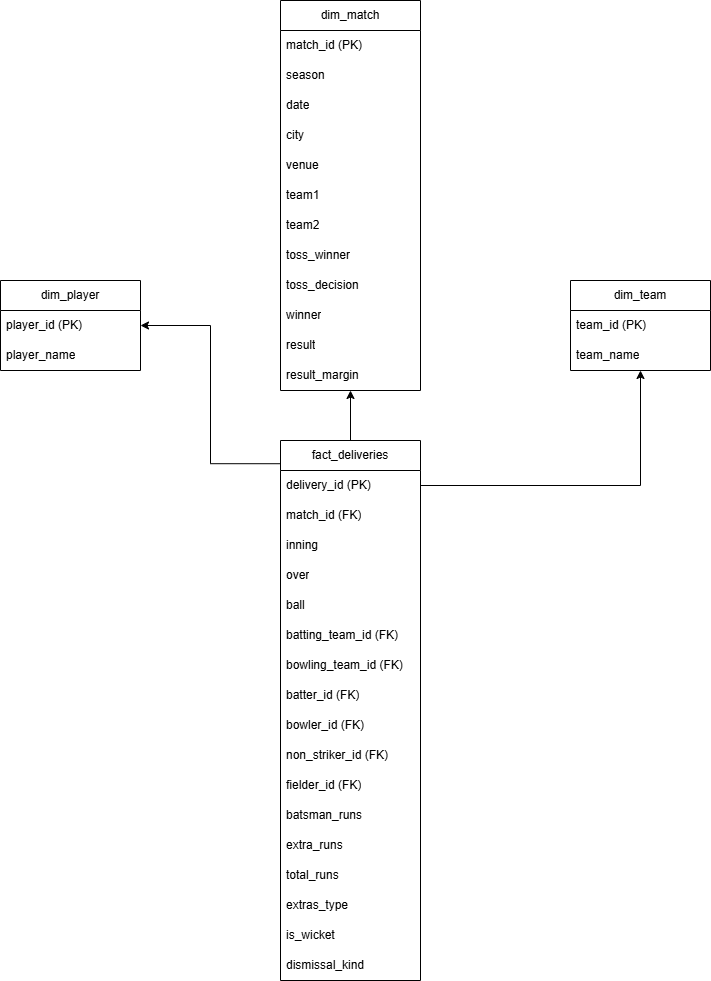

The diagram above was exported from draw.io. Its source (the exported page's mxGraphModel, read from the mxfile embedded in the PNG):
<mxGraphModel dx="1030" dy="562" grid="1" gridSize="10" guides="1" tooltips="1" connect="1" arrows="1" fold="1" page="1" pageScale="1" pageWidth="827" pageHeight="1169" math="0" shadow="0">
  <root>
    <mxCell id="0" />
    <mxCell id="1" parent="0" />
    <mxCell id="oUiJnV1ObnVJMIKHkFlS-49" edge="1" parent="1" source="oUiJnV1ObnVJMIKHkFlS-4" style="edgeStyle=orthogonalEdgeStyle;rounded=0;orthogonalLoop=1;jettySize=auto;html=1;exitX=-0.003;exitY=0.043;exitDx=0;exitDy=0;entryX=1;entryY=0.5;entryDx=0;entryDy=0;exitPerimeter=0;" target="oUiJnV1ObnVJMIKHkFlS-37">
      <mxGeometry relative="1" as="geometry" />
    </mxCell>
    <mxCell id="oUiJnV1ObnVJMIKHkFlS-4" parent="1" style="swimlane;fontStyle=0;childLayout=stackLayout;horizontal=1;startSize=30;horizontalStack=0;resizeParent=1;resizeParentMax=0;resizeLast=0;collapsible=1;marginBottom=0;whiteSpace=wrap;html=1;" value="fact_deliveries" vertex="1">
      <mxGeometry height="540" width="140" x="320" y="480" as="geometry" />
    </mxCell>
    <mxCell id="oUiJnV1ObnVJMIKHkFlS-5" parent="oUiJnV1ObnVJMIKHkFlS-4" style="text;strokeColor=none;fillColor=none;align=left;verticalAlign=middle;spacingLeft=4;spacingRight=4;overflow=hidden;points=[[0,0.5],[1,0.5]];portConstraint=eastwest;rotatable=0;whiteSpace=wrap;html=1;" value="delivery_id (PK)" vertex="1">
      <mxGeometry height="30" width="140" y="30" as="geometry" />
    </mxCell>
    <mxCell id="oUiJnV1ObnVJMIKHkFlS-6" parent="oUiJnV1ObnVJMIKHkFlS-4" style="text;strokeColor=none;fillColor=none;align=left;verticalAlign=middle;spacingLeft=4;spacingRight=4;overflow=hidden;points=[[0,0.5],[1,0.5]];portConstraint=eastwest;rotatable=0;whiteSpace=wrap;html=1;" value="match_id (FK)" vertex="1">
      <mxGeometry height="30" width="140" y="60" as="geometry" />
    </mxCell>
    <mxCell id="oUiJnV1ObnVJMIKHkFlS-7" parent="oUiJnV1ObnVJMIKHkFlS-4" style="text;strokeColor=none;fillColor=none;align=left;verticalAlign=middle;spacingLeft=4;spacingRight=4;overflow=hidden;points=[[0,0.5],[1,0.5]];portConstraint=eastwest;rotatable=0;whiteSpace=wrap;html=1;" value="inning" vertex="1">
      <mxGeometry height="30" width="140" y="90" as="geometry" />
    </mxCell>
    <mxCell id="oUiJnV1ObnVJMIKHkFlS-8" parent="oUiJnV1ObnVJMIKHkFlS-4" style="text;strokeColor=none;fillColor=none;align=left;verticalAlign=middle;spacingLeft=4;spacingRight=4;overflow=hidden;points=[[0,0.5],[1,0.5]];portConstraint=eastwest;rotatable=0;whiteSpace=wrap;html=1;" value="over             " vertex="1">
      <mxGeometry height="30" width="140" y="120" as="geometry" />
    </mxCell>
    <mxCell id="oUiJnV1ObnVJMIKHkFlS-9" parent="oUiJnV1ObnVJMIKHkFlS-4" style="text;strokeColor=none;fillColor=none;align=left;verticalAlign=middle;spacingLeft=4;spacingRight=4;overflow=hidden;points=[[0,0.5],[1,0.5]];portConstraint=eastwest;rotatable=0;whiteSpace=wrap;html=1;" value="ball             " vertex="1">
      <mxGeometry height="30" width="140" y="150" as="geometry" />
    </mxCell>
    <mxCell id="oUiJnV1ObnVJMIKHkFlS-10" parent="oUiJnV1ObnVJMIKHkFlS-4" style="text;strokeColor=none;fillColor=none;align=left;verticalAlign=middle;spacingLeft=4;spacingRight=4;overflow=hidden;points=[[0,0.5],[1,0.5]];portConstraint=eastwest;rotatable=0;whiteSpace=wrap;html=1;" value="batting_team_id (FK) " vertex="1">
      <mxGeometry height="30" width="140" y="180" as="geometry" />
    </mxCell>
    <mxCell id="oUiJnV1ObnVJMIKHkFlS-11" parent="oUiJnV1ObnVJMIKHkFlS-4" style="text;strokeColor=none;fillColor=none;align=left;verticalAlign=middle;spacingLeft=4;spacingRight=4;overflow=hidden;points=[[0,0.5],[1,0.5]];portConstraint=eastwest;rotatable=0;whiteSpace=wrap;html=1;" value="bowling_team_id (FK)" vertex="1">
      <mxGeometry height="30" width="140" y="210" as="geometry" />
    </mxCell>
    <mxCell id="oUiJnV1ObnVJMIKHkFlS-12" parent="oUiJnV1ObnVJMIKHkFlS-4" style="text;strokeColor=none;fillColor=none;align=left;verticalAlign=middle;spacingLeft=4;spacingRight=4;overflow=hidden;points=[[0,0.5],[1,0.5]];portConstraint=eastwest;rotatable=0;whiteSpace=wrap;html=1;" value="batter_id (FK)" vertex="1">
      <mxGeometry height="30" width="140" y="240" as="geometry" />
    </mxCell>
    <mxCell id="oUiJnV1ObnVJMIKHkFlS-13" parent="oUiJnV1ObnVJMIKHkFlS-4" style="text;strokeColor=none;fillColor=none;align=left;verticalAlign=middle;spacingLeft=4;spacingRight=4;overflow=hidden;points=[[0,0.5],[1,0.5]];portConstraint=eastwest;rotatable=0;whiteSpace=wrap;html=1;" value="bowler_id (FK)" vertex="1">
      <mxGeometry height="30" width="140" y="270" as="geometry" />
    </mxCell>
    <mxCell id="oUiJnV1ObnVJMIKHkFlS-14" parent="oUiJnV1ObnVJMIKHkFlS-4" style="text;strokeColor=none;fillColor=none;align=left;verticalAlign=middle;spacingLeft=4;spacingRight=4;overflow=hidden;points=[[0,0.5],[1,0.5]];portConstraint=eastwest;rotatable=0;whiteSpace=wrap;html=1;" value="non_striker_id (FK)" vertex="1">
      <mxGeometry height="30" width="140" y="300" as="geometry" />
    </mxCell>
    <mxCell id="oUiJnV1ObnVJMIKHkFlS-15" parent="oUiJnV1ObnVJMIKHkFlS-4" style="text;strokeColor=none;fillColor=none;align=left;verticalAlign=middle;spacingLeft=4;spacingRight=4;overflow=hidden;points=[[0,0.5],[1,0.5]];portConstraint=eastwest;rotatable=0;whiteSpace=wrap;html=1;" value="fielder_id (FK)" vertex="1">
      <mxGeometry height="30" width="140" y="330" as="geometry" />
    </mxCell>
    <mxCell id="oUiJnV1ObnVJMIKHkFlS-16" parent="oUiJnV1ObnVJMIKHkFlS-4" style="text;strokeColor=none;fillColor=none;align=left;verticalAlign=middle;spacingLeft=4;spacingRight=4;overflow=hidden;points=[[0,0.5],[1,0.5]];portConstraint=eastwest;rotatable=0;whiteSpace=wrap;html=1;" value="batsman_runs" vertex="1">
      <mxGeometry height="30" width="140" y="360" as="geometry" />
    </mxCell>
    <mxCell id="oUiJnV1ObnVJMIKHkFlS-17" parent="oUiJnV1ObnVJMIKHkFlS-4" style="text;strokeColor=none;fillColor=none;align=left;verticalAlign=middle;spacingLeft=4;spacingRight=4;overflow=hidden;points=[[0,0.5],[1,0.5]];portConstraint=eastwest;rotatable=0;whiteSpace=wrap;html=1;" value="extra_runs       " vertex="1">
      <mxGeometry height="30" width="140" y="390" as="geometry" />
    </mxCell>
    <mxCell id="oUiJnV1ObnVJMIKHkFlS-18" parent="oUiJnV1ObnVJMIKHkFlS-4" style="text;strokeColor=none;fillColor=none;align=left;verticalAlign=middle;spacingLeft=4;spacingRight=4;overflow=hidden;points=[[0,0.5],[1,0.5]];portConstraint=eastwest;rotatable=0;whiteSpace=wrap;html=1;" value="total_runs              " vertex="1">
      <mxGeometry height="30" width="140" y="420" as="geometry" />
    </mxCell>
    <mxCell id="oUiJnV1ObnVJMIKHkFlS-19" parent="oUiJnV1ObnVJMIKHkFlS-4" style="text;strokeColor=none;fillColor=none;align=left;verticalAlign=middle;spacingLeft=4;spacingRight=4;overflow=hidden;points=[[0,0.5],[1,0.5]];portConstraint=eastwest;rotatable=0;whiteSpace=wrap;html=1;" value="extras_type             " vertex="1">
      <mxGeometry height="30" width="140" y="450" as="geometry" />
    </mxCell>
    <mxCell id="oUiJnV1ObnVJMIKHkFlS-20" parent="oUiJnV1ObnVJMIKHkFlS-4" style="text;strokeColor=none;fillColor=none;align=left;verticalAlign=middle;spacingLeft=4;spacingRight=4;overflow=hidden;points=[[0,0.5],[1,0.5]];portConstraint=eastwest;rotatable=0;whiteSpace=wrap;html=1;" value="is_wicket               " vertex="1">
      <mxGeometry height="30" width="140" y="480" as="geometry" />
    </mxCell>
    <mxCell id="oUiJnV1ObnVJMIKHkFlS-21" parent="oUiJnV1ObnVJMIKHkFlS-4" style="text;strokeColor=none;fillColor=none;align=left;verticalAlign=middle;spacingLeft=4;spacingRight=4;overflow=hidden;points=[[0,0.5],[1,0.5]];portConstraint=eastwest;rotatable=0;whiteSpace=wrap;html=1;" value="dismissal_kind          " vertex="1">
      <mxGeometry height="30" width="140" y="510" as="geometry" />
    </mxCell>
    <mxCell id="oUiJnV1ObnVJMIKHkFlS-55" edge="1" parent="1" source="oUiJnV1ObnVJMIKHkFlS-4" style="edgeStyle=orthogonalEdgeStyle;rounded=0;orthogonalLoop=1;jettySize=auto;html=1;exitX=0.5;exitY=0;exitDx=0;exitDy=0;" target="oUiJnV1ObnVJMIKHkFlS-22">
      <mxGeometry relative="1" as="geometry" />
    </mxCell>
    <mxCell id="oUiJnV1ObnVJMIKHkFlS-22" parent="1" style="swimlane;fontStyle=0;childLayout=stackLayout;horizontal=1;startSize=30;horizontalStack=0;resizeParent=1;resizeParentMax=0;resizeLast=0;collapsible=1;marginBottom=0;whiteSpace=wrap;html=1;" value="dim_match       " vertex="1">
      <mxGeometry height="390" width="140" x="320" y="40" as="geometry" />
    </mxCell>
    <mxCell id="oUiJnV1ObnVJMIKHkFlS-23" parent="oUiJnV1ObnVJMIKHkFlS-22" style="text;strokeColor=none;fillColor=none;align=left;verticalAlign=middle;spacingLeft=4;spacingRight=4;overflow=hidden;points=[[0,0.5],[1,0.5]];portConstraint=eastwest;rotatable=0;whiteSpace=wrap;html=1;" value="match_id (PK)" vertex="1">
      <mxGeometry height="30" width="140" y="30" as="geometry" />
    </mxCell>
    <mxCell id="oUiJnV1ObnVJMIKHkFlS-24" parent="oUiJnV1ObnVJMIKHkFlS-22" style="text;strokeColor=none;fillColor=none;align=left;verticalAlign=middle;spacingLeft=4;spacingRight=4;overflow=hidden;points=[[0,0.5],[1,0.5]];portConstraint=eastwest;rotatable=0;whiteSpace=wrap;html=1;" value="season            " vertex="1">
      <mxGeometry height="30" width="140" y="60" as="geometry" />
    </mxCell>
    <mxCell id="oUiJnV1ObnVJMIKHkFlS-25" parent="oUiJnV1ObnVJMIKHkFlS-22" style="text;strokeColor=none;fillColor=none;align=left;verticalAlign=middle;spacingLeft=4;spacingRight=4;overflow=hidden;points=[[0,0.5],[1,0.5]];portConstraint=eastwest;rotatable=0;whiteSpace=wrap;html=1;" value="date              " vertex="1">
      <mxGeometry height="30" width="140" y="90" as="geometry" />
    </mxCell>
    <mxCell id="oUiJnV1ObnVJMIKHkFlS-26" parent="oUiJnV1ObnVJMIKHkFlS-22" style="text;strokeColor=none;fillColor=none;align=left;verticalAlign=middle;spacingLeft=4;spacingRight=4;overflow=hidden;points=[[0,0.5],[1,0.5]];portConstraint=eastwest;rotatable=0;whiteSpace=wrap;html=1;" value="city              " vertex="1">
      <mxGeometry height="30" width="140" y="120" as="geometry" />
    </mxCell>
    <mxCell id="oUiJnV1ObnVJMIKHkFlS-27" parent="oUiJnV1ObnVJMIKHkFlS-22" style="text;strokeColor=none;fillColor=none;align=left;verticalAlign=middle;spacingLeft=4;spacingRight=4;overflow=hidden;points=[[0,0.5],[1,0.5]];portConstraint=eastwest;rotatable=0;whiteSpace=wrap;html=1;" value="venue             " vertex="1">
      <mxGeometry height="30" width="140" y="150" as="geometry" />
    </mxCell>
    <mxCell id="oUiJnV1ObnVJMIKHkFlS-28" parent="oUiJnV1ObnVJMIKHkFlS-22" style="text;strokeColor=none;fillColor=none;align=left;verticalAlign=middle;spacingLeft=4;spacingRight=4;overflow=hidden;points=[[0,0.5],[1,0.5]];portConstraint=eastwest;rotatable=0;whiteSpace=wrap;html=1;" value="team1             " vertex="1">
      <mxGeometry height="30" width="140" y="180" as="geometry" />
    </mxCell>
    <mxCell id="oUiJnV1ObnVJMIKHkFlS-29" parent="oUiJnV1ObnVJMIKHkFlS-22" style="text;strokeColor=none;fillColor=none;align=left;verticalAlign=middle;spacingLeft=4;spacingRight=4;overflow=hidden;points=[[0,0.5],[1,0.5]];portConstraint=eastwest;rotatable=0;whiteSpace=wrap;html=1;" value="team2             " vertex="1">
      <mxGeometry height="30" width="140" y="210" as="geometry" />
    </mxCell>
    <mxCell id="oUiJnV1ObnVJMIKHkFlS-31" parent="oUiJnV1ObnVJMIKHkFlS-22" style="text;strokeColor=none;fillColor=none;align=left;verticalAlign=middle;spacingLeft=4;spacingRight=4;overflow=hidden;points=[[0,0.5],[1,0.5]];portConstraint=eastwest;rotatable=0;whiteSpace=wrap;html=1;" value="toss_winner       " vertex="1">
      <mxGeometry height="30" width="140" y="240" as="geometry" />
    </mxCell>
    <mxCell id="oUiJnV1ObnVJMIKHkFlS-32" parent="oUiJnV1ObnVJMIKHkFlS-22" style="text;strokeColor=none;fillColor=none;align=left;verticalAlign=middle;spacingLeft=4;spacingRight=4;overflow=hidden;points=[[0,0.5],[1,0.5]];portConstraint=eastwest;rotatable=0;whiteSpace=wrap;html=1;" value="toss_decision            " vertex="1">
      <mxGeometry height="30" width="140" y="270" as="geometry" />
    </mxCell>
    <mxCell id="oUiJnV1ObnVJMIKHkFlS-33" parent="oUiJnV1ObnVJMIKHkFlS-22" style="text;strokeColor=none;fillColor=none;align=left;verticalAlign=middle;spacingLeft=4;spacingRight=4;overflow=hidden;points=[[0,0.5],[1,0.5]];portConstraint=eastwest;rotatable=0;whiteSpace=wrap;html=1;" value="winner                   " vertex="1">
      <mxGeometry height="30" width="140" y="300" as="geometry" />
    </mxCell>
    <mxCell id="oUiJnV1ObnVJMIKHkFlS-34" parent="oUiJnV1ObnVJMIKHkFlS-22" style="text;strokeColor=none;fillColor=none;align=left;verticalAlign=middle;spacingLeft=4;spacingRight=4;overflow=hidden;points=[[0,0.5],[1,0.5]];portConstraint=eastwest;rotatable=0;whiteSpace=wrap;html=1;" value="result                   " vertex="1">
      <mxGeometry height="30" width="140" y="330" as="geometry" />
    </mxCell>
    <mxCell id="oUiJnV1ObnVJMIKHkFlS-35" parent="oUiJnV1ObnVJMIKHkFlS-22" style="text;strokeColor=none;fillColor=none;align=left;verticalAlign=middle;spacingLeft=4;spacingRight=4;overflow=hidden;points=[[0,0.5],[1,0.5]];portConstraint=eastwest;rotatable=0;whiteSpace=wrap;html=1;" value="result_margin                        " vertex="1">
      <mxGeometry height="30" width="140" y="360" as="geometry" />
    </mxCell>
    <mxCell id="oUiJnV1ObnVJMIKHkFlS-36" parent="1" style="swimlane;fontStyle=0;childLayout=stackLayout;horizontal=1;startSize=30;horizontalStack=0;resizeParent=1;resizeParentMax=0;resizeLast=0;collapsible=1;marginBottom=0;whiteSpace=wrap;html=1;" value="dim_player " vertex="1">
      <mxGeometry height="90" width="140" x="40" y="320" as="geometry" />
    </mxCell>
    <mxCell id="oUiJnV1ObnVJMIKHkFlS-37" parent="oUiJnV1ObnVJMIKHkFlS-36" style="text;strokeColor=none;fillColor=none;align=left;verticalAlign=middle;spacingLeft=4;spacingRight=4;overflow=hidden;points=[[0,0.5],[1,0.5]];portConstraint=eastwest;rotatable=0;whiteSpace=wrap;html=1;" value="player_id (PK)" vertex="1">
      <mxGeometry height="30" width="140" y="30" as="geometry" />
    </mxCell>
    <mxCell id="oUiJnV1ObnVJMIKHkFlS-38" parent="oUiJnV1ObnVJMIKHkFlS-36" style="text;strokeColor=none;fillColor=none;align=left;verticalAlign=middle;spacingLeft=4;spacingRight=4;overflow=hidden;points=[[0,0.5],[1,0.5]];portConstraint=eastwest;rotatable=0;whiteSpace=wrap;html=1;" value="player_name  " vertex="1">
      <mxGeometry height="30" width="140" y="60" as="geometry" />
    </mxCell>
    <mxCell id="oUiJnV1ObnVJMIKHkFlS-40" parent="1" style="swimlane;fontStyle=0;childLayout=stackLayout;horizontal=1;startSize=30;horizontalStack=0;resizeParent=1;resizeParentMax=0;resizeLast=0;collapsible=1;marginBottom=0;whiteSpace=wrap;html=1;" value="dim_team" vertex="1">
      <mxGeometry height="90" width="140" x="610" y="320" as="geometry" />
    </mxCell>
    <mxCell id="oUiJnV1ObnVJMIKHkFlS-41" parent="oUiJnV1ObnVJMIKHkFlS-40" style="text;strokeColor=none;fillColor=none;align=left;verticalAlign=middle;spacingLeft=4;spacingRight=4;overflow=hidden;points=[[0,0.5],[1,0.5]];portConstraint=eastwest;rotatable=0;whiteSpace=wrap;html=1;" value="team_id (PK)" vertex="1">
      <mxGeometry height="30" width="140" y="30" as="geometry" />
    </mxCell>
    <mxCell id="oUiJnV1ObnVJMIKHkFlS-42" parent="oUiJnV1ObnVJMIKHkFlS-40" style="text;strokeColor=none;fillColor=none;align=left;verticalAlign=middle;spacingLeft=4;spacingRight=4;overflow=hidden;points=[[0,0.5],[1,0.5]];portConstraint=eastwest;rotatable=0;whiteSpace=wrap;html=1;" value="team_name          " vertex="1">
      <mxGeometry height="30" width="140" y="60" as="geometry" />
    </mxCell>
    <mxCell id="oUiJnV1ObnVJMIKHkFlS-54" edge="1" parent="1" source="oUiJnV1ObnVJMIKHkFlS-5" style="edgeStyle=orthogonalEdgeStyle;rounded=0;orthogonalLoop=1;jettySize=auto;html=1;exitX=1;exitY=0.5;exitDx=0;exitDy=0;" target="oUiJnV1ObnVJMIKHkFlS-40">
      <mxGeometry relative="1" as="geometry" />
    </mxCell>
  </root>
</mxGraphModel>